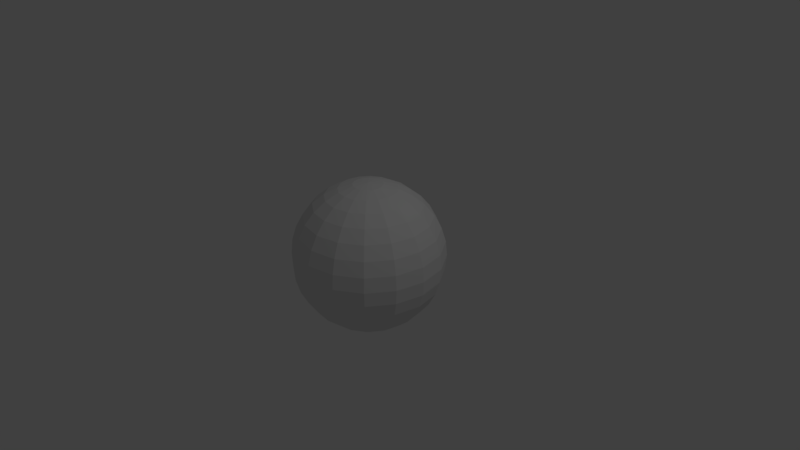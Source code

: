 # Source: sphere.blend  (saved by Blender 2.78.0; exported with 4.5.12 LTS)
import bpy
from mathutils import Matrix  # noqa: F401  (used for matrix-valued properties, if any)

bpy.ops.wm.read_factory_settings(use_empty=True)
scene = bpy.context.scene
scene.name = 'Scene'

# ---- collections
col_collection_1 = bpy.data.collections.new('Collection 1'); scene.collection.children.link(col_collection_1)

# ---- materials (node trees are filled in below, after node groups)
mat_material_001 = bpy.data.materials.new('Material.001')
mat_material_001.alpha_threshold = 0.0
mat_material_001.use_transparent_shadow = False
mat_material_001.roughness = 0.5

# ---- material node trees

# ---- world
world_world = bpy.data.worlds.new('World'); scene.world = world_world
world_world.color = (0.05088, 0.05088, 0.05088)
world_world.use_sun_shadow = False
world_world.sun_shadow_jitter_overblur = 0.0
world_world.cycles.sampling_method = 'MANUAL'

# ---- cameras
cam_camera = bpy.data.cameras.new('Camera')
cam_camera.clip_end = 100.0
cam_camera.lens = 35.0
cam_camera.sensor_width = 32.0
cam_camera.sensor_height = 18.0
cam_camera.ortho_scale = 7.314
cam_camera.dof.focus_distance = 0.0
cam_camera.dof.aperture_fstop = 128.0

# ---- lights
light_lamp = bpy.data.lights.new('Lamp', 'POINT')
light_lamp.transmission_factor = 0.0
light_lamp.cutoff_distance = 30.0
light_lamp.energy = 100.0
light_lamp.shadow_buffer_clip_start = 1.001
light_lamp.shadow_soft_size = 0.1
light_lamp.shadow_maximum_resolution = 0.006
light_lamp.use_absolute_resolution = True

# ---- meshes
me_sphere_002 = bpy.data.meshes.new('Sphere.002')
me_sphere_002.from_pydata([(0.0, 0.1951, 0.9808), (0.0, 0.3827, 0.9239), (0.0, 0.5556, 0.8315), (0.0, 0.8315, 0.5556), (0.0, 0.9239, 0.3827), (0.0, 1.0, 7.55e-08), (0.0, 0.9239, -0.3827), (0.0, 0.8315, -0.5556), (0.0, 0.5556, -0.8315), (0.0, 0.3827, -0.9239), (0.07466, 0.1802, 0.9808), (0.1464, 0.3536, 0.9239), (0.2126, 0.5133, 0.8315), (0.2706, 0.6533, 0.7071), (0.3182, 0.7682, 0.5556), (0.3536, 0.8536, 0.3827), (0.3753, 0.9061, 0.1951), (0.3827, 0.9239, 7.55e-08), (0.3753, 0.9061, -0.1951), (0.3536, 0.8536, -0.3827), (0.3182, 0.7682, -0.5556), (0.2706, 0.6533, -0.7071), (0.2126, 0.5133, -0.8315), (0.1464, 0.3536, -0.9239), (0.07466, 0.1802, -0.9808), (0.1379, 0.1379, 0.9808), (0.2706, 0.2706, 0.9239), (0.3928, 0.3928, 0.8315), (0.5, 0.5, 0.7071), (0.5879, 0.5879, 0.5556), (0.6533, 0.6533, 0.3827), (0.6935, 0.6935, 0.1951), (0.7071, 0.7071, 7.55e-08), (0.6935, 0.6935, -0.1951), (0.6533, 0.6533, -0.3827), (0.5879, 0.5879, -0.5556), (0.5, 0.5, -0.7071), (0.3928, 0.3928, -0.8315), (0.2706, 0.2706, -0.9239), (0.1379, 0.1379, -0.9808), (0.1802, 0.07466, 0.9808), (0.3536, 0.1464, 0.9239), (0.5133, 0.2126, 0.8315), (0.6533, 0.2706, 0.7071), (0.7682, 0.3182, 0.5556), (0.8536, 0.3536, 0.3827), (0.9061, 0.3753, 0.1951), (0.9239, 0.3827, 7.55e-08), (0.9061, 0.3753, -0.1951), (0.8536, 0.3536, -0.3827), (0.7682, 0.3182, -0.5556), (0.6533, 0.2706, -0.7071), (0.5133, 0.2126, -0.8315), (0.3536, 0.1464, -0.9239), (0.1802, 0.07466, -0.9808), (0.1951, -3.452e-07, 0.9808), (0.3827, -3.824e-07, 0.9239), (0.5556, -3.824e-07, 0.8315), (0.7071, -3.973e-07, 0.7071), (0.8315, -4.122e-07, 0.5556), (0.9239, -3.824e-07, 0.3827), (0.9808, -3.824e-07, 0.1951), (1.0, -4.42e-07, 7.55e-08), (0.9808, -3.824e-07, -0.1951), (0.9239, -4.42e-07, -0.3827), (0.8315, -4.122e-07, -0.5556), (0.7071, -3.973e-07, -0.7071), (0.5556, -3.824e-07, -0.8315), (0.3827, -3.973e-07, -0.9239), (0.1951, -3.452e-07, -0.9808), (0.1802, -0.07466, 0.9808), (0.3536, -0.1464, 0.9239), (0.5133, -0.2126, 0.8315), (0.6533, -0.2706, 0.7071), (0.7682, -0.3182, 0.5556), (0.8536, -0.3536, 0.3827), (0.9061, -0.3753, 0.1951), (0.9239, -0.3827, 7.55e-08), (0.9061, -0.3753, -0.1951), (0.8536, -0.3536, -0.3827), (0.7682, -0.3182, -0.5556), (0.6533, -0.2706, -0.7071), (0.5133, -0.2126, -0.8315), (0.3536, -0.1464, -0.9239), (0.1802, -0.07466, -0.9808), (0.1379, -0.138, 0.9808), (0.2706, -0.2706, 0.9239), (0.3928, -0.3928, 0.8315), (0.5, -0.5, 0.7071), (0.5879, -0.5879, 0.5556), (0.6533, -0.6533, 0.3827), (0.6935, -0.6935, 0.1951), (0.7071, -0.7071, 7.55e-08), (0.6935, -0.6935, -0.1951), (0.6533, -0.6533, -0.3827), (0.5879, -0.5879, -0.5556), (0.5, -0.5, -0.7071), (0.3928, -0.3928, -0.8315), (0.2706, -0.2706, -0.9239), (0.1379, -0.138, -0.9808), (0.07466, -0.1802, 0.9808), (0.1464, -0.3536, 0.9239), (0.2126, -0.5133, 0.8315), (0.2706, -0.6533, 0.7071), (0.3182, -0.7682, 0.5556), (0.3536, -0.8536, 0.3827), (0.3753, -0.9061, 0.1951), (0.3827, -0.9239, 7.55e-08), (0.3753, -0.9061, -0.1951), (0.3536, -0.8536, -0.3827), (0.3182, -0.7682, -0.5556), (0.2706, -0.6533, -0.7071), (0.2126, -0.5133, -0.8315), (0.1464, -0.3536, -0.9239), (0.07466, -0.1802, -0.9808), (-6.902e-08, -0.1951, 0.9808), (-1.137e-07, -0.3827, 0.9239), (-1.435e-07, -0.5556, 0.8315), (-8.392e-08, -0.7071, 0.7071), (-2.329e-07, -0.8315, 0.5556), (-2.031e-07, -0.9239, 0.3827), (-1.435e-07, -0.9808, 0.1951), (-2.329e-07, -1.0, 7.55e-08), (-1.435e-07, -0.9808, -0.1951), (-2.627e-07, -0.9239, -0.3827), (-2.329e-07, -0.8315, -0.5556), (-8.392e-08, -0.7071, -0.7071), (-1.584e-07, -0.5556, -0.8315), (-1.733e-07, -0.3827, -0.9239), (-5.412e-08, -0.1951, -0.9808), (-1.247e-07, -6.269e-07, 1.0), (-0.07466, -0.1802, 0.9808), (-0.1464, -0.3536, 0.9239), (-0.2126, -0.5133, 0.8315), (-0.2706, -0.6533, 0.7071), (-0.3182, -0.7682, 0.5556), (-0.3536, -0.8536, 0.3827), (-0.3753, -0.9061, 0.1951), (-0.3827, -0.9239, 7.55e-08), (-0.3753, -0.9061, -0.1951), (-0.3536, -0.8536, -0.3827), (-0.3182, -0.7682, -0.5556), (-0.2706, -0.6533, -0.7071), (-0.2126, -0.5133, -0.8315), (-0.1464, -0.3536, -0.9239), (-0.07466, -0.1802, -0.9808), (0.0, -3.258e-07, -1.0), (-0.1379, -0.138, 0.9808), (-0.2706, -0.2706, 0.9239), (-0.3928, -0.3928, 0.8315), (-0.5, -0.5, 0.7071), (-0.5879, -0.5879, 0.5556), (-0.6533, -0.6533, 0.3827), (-0.6935, -0.6935, 0.1951), (-0.7071, -0.7071, 7.55e-08), (-0.6935, -0.6935, -0.1951), (-0.6533, -0.6533, -0.3827), (-0.5879, -0.5879, -0.5556), (-0.5, -0.5, -0.7071), (-0.3928, -0.3928, -0.8315), (-0.2706, -0.2706, -0.9239), (-0.1379, -0.138, -0.9808), (-0.1802, -0.07466, 0.9808), (-0.3536, -0.1464, 0.9239), (-0.5133, -0.2126, 0.8315), (-0.6533, -0.2706, 0.7071), (-0.7682, -0.3182, 0.5556), (-0.8536, -0.3536, 0.3827), (-0.9061, -0.3753, 0.1951), (-0.9239, -0.3827, 7.55e-08), (-0.9061, -0.3753, -0.1951), (-0.8536, -0.3536, -0.3827), (-0.7682, -0.3182, -0.5556), (-0.6533, -0.2706, -0.7071), (-0.5133, -0.2126, -0.8315), (-0.3536, -0.1464, -0.9239), (-0.1802, -0.07466, -0.9808), (-0.1951, -2.409e-07, 0.9808), (-0.3827, -1.738e-07, 0.9239), (-0.5556, -6.951e-08, 0.8315), (-0.7071, -8.441e-08, 0.7071), (-0.8315, 9.441e-08, 0.5556), (-0.9239, 3.48e-08, 0.3827), (-0.9808, -5.461e-08, 0.1951), (-1.0, 6.46e-08, 7.55e-08), (-0.9808, -5.461e-08, -0.1951), (-0.9239, 6.46e-08, -0.3827), (-0.8315, 9.441e-08, -0.5556), (-0.7071, -8.441e-08, -0.7071), (-0.5556, -6.951e-08, -0.8315), (-0.3827, -9.931e-08, -0.9239), (-0.1951, -2.632e-07, -0.9808), (-0.1802, 0.07466, 0.9808), (-0.3536, 0.1464, 0.9239), (-0.5133, 0.2126, 0.8315), (-0.6533, 0.2706, 0.7071), (-0.7682, 0.3182, 0.5556), (-0.8536, 0.3536, 0.3827), (-0.9061, 0.3753, 0.1951), (-0.9239, 0.3827, 7.55e-08), (-0.9061, 0.3753, -0.1951), (-0.8536, 0.3536, -0.3827), (-0.7682, 0.3182, -0.5556), (-0.6533, 0.2706, -0.7071), (-0.5133, 0.2126, -0.8315), (-0.3536, 0.1464, -0.9239), (-0.1802, 0.07466, -0.9808), (-0.1379, 0.1379, 0.9808), (-0.2706, 0.2706, 0.9239), (-0.3928, 0.3928, 0.8315), (-0.5, 0.5, 0.7071), (-0.5879, 0.5879, 0.5556), (-0.6533, 0.6533, 0.3827), (-0.6935, 0.6935, 0.1951), (-0.7071, 0.7071, 7.55e-08), (-0.6935, 0.6935, -0.1951), (-0.6533, 0.6533, -0.3827), (-0.5879, 0.5879, -0.5556), (-0.5, 0.5, -0.7071), (-0.3928, 0.3928, -0.8315), (-0.2706, 0.2706, -0.9239), (-0.1379, 0.1379, -0.9808), (-0.07466, 0.1802, 0.9808), (-0.1464, 0.3536, 0.9239), (-0.2126, 0.5133, 0.8315), (-0.2706, 0.6533, 0.7071), (-0.3182, 0.7682, 0.5556), (-0.3536, 0.8536, 0.3827), (-0.3753, 0.9061, 0.1951), (-0.3827, 0.9239, 7.55e-08), (-0.3753, 0.9061, -0.1951), (-0.3536, 0.8536, -0.3827), (-0.3182, 0.7682, -0.5556), (-0.2706, 0.6533, -0.7071), (-0.2126, 0.5133, -0.8315), (-0.1464, 0.3536, -0.9239), (-0.07466, 0.1802, -0.9808), (3.184e-07, 0.7071, 0.7071), (3.929e-07, 0.9808, 0.1951), (3.929e-07, 0.9808, -0.1951), (3.184e-07, 0.7071, -0.7071), (9.489e-08, 0.1951, -0.9808)], [], [(7, 6, 19, 20), (237, 2, 12, 13), (240, 7, 20, 21), (3, 237, 13, 14), (8, 240, 21, 22), (4, 3, 14, 15), (9, 8, 22, 23), (238, 4, 15, 16), (241, 9, 23, 24), (5, 238, 16, 17), (0, 130, 10), (146, 241, 24), (239, 5, 17, 18), (1, 0, 10, 11), (6, 239, 18, 19), (2, 1, 11, 12), (19, 18, 33, 34), (12, 11, 26, 27), (20, 19, 34, 35), (13, 12, 27, 28), (21, 20, 35, 36), (14, 13, 28, 29), (22, 21, 36, 37), (15, 14, 29, 30), (23, 22, 37, 38), (16, 15, 30, 31), (24, 23, 38, 39), (17, 16, 31, 32), (10, 130, 25), (146, 24, 39), (18, 17, 32, 33), (11, 10, 25, 26), (38, 37, 52, 53), (31, 30, 45, 46), (39, 38, 53, 54), (32, 31, 46, 47), (25, 130, 40), (146, 39, 54), (33, 32, 47, 48), (26, 25, 40, 41), (34, 33, 48, 49), (27, 26, 41, 42), (35, 34, 49, 50), (28, 27, 42, 43), (36, 35, 50, 51), (29, 28, 43, 44), (37, 36, 51, 52), (30, 29, 44, 45), (42, 41, 56, 57), (50, 49, 64, 65), (43, 42, 57, 58), (51, 50, 65, 66), (44, 43, 58, 59), (52, 51, 66, 67), (45, 44, 59, 60), (53, 52, 67, 68), (46, 45, 60, 61), (54, 53, 68, 69), (47, 46, 61, 62), (40, 130, 55), (146, 54, 69), (48, 47, 62, 63), (41, 40, 55, 56), (49, 48, 63, 64), (61, 60, 75, 76), (69, 68, 83, 84), (62, 61, 76, 77), (55, 130, 70), (146, 69, 84), (63, 62, 77, 78), (56, 55, 70, 71), (64, 63, 78, 79), (57, 56, 71, 72), (65, 64, 79, 80), (58, 57, 72, 73), (66, 65, 80, 81), (59, 58, 73, 74), (67, 66, 81, 82), (60, 59, 74, 75), (68, 67, 82, 83), (80, 79, 94, 95), (73, 72, 87, 88), (81, 80, 95, 96), (74, 73, 88, 89), (82, 81, 96, 97), (75, 74, 89, 90), (83, 82, 97, 98), (76, 75, 90, 91), (84, 83, 98, 99), (77, 76, 91, 92), (70, 130, 85), (146, 84, 99), (78, 77, 92, 93), (71, 70, 85, 86), (79, 78, 93, 94), (72, 71, 86, 87), (99, 98, 113, 114), (92, 91, 106, 107), (85, 130, 100), (146, 99, 114), (93, 92, 107, 108), (86, 85, 100, 101), (94, 93, 108, 109), (87, 86, 101, 102), (95, 94, 109, 110), (88, 87, 102, 103), (96, 95, 110, 111), (89, 88, 103, 104), (97, 96, 111, 112), (90, 89, 104, 105), (98, 97, 112, 113), (91, 90, 105, 106), (111, 110, 125, 126), (104, 103, 118, 119), (112, 111, 126, 127), (105, 104, 119, 120), (113, 112, 127, 128), (106, 105, 120, 121), (114, 113, 128, 129), (107, 106, 121, 122), (100, 130, 115), (146, 114, 129), (108, 107, 122, 123), (101, 100, 115, 116), (109, 108, 123, 124), (102, 101, 116, 117), (110, 109, 124, 125), (103, 102, 117, 118), (115, 130, 131), (146, 129, 145), (123, 122, 138, 139), (116, 115, 131, 132), (124, 123, 139, 140), (117, 116, 132, 133), (125, 124, 140, 141), (118, 117, 133, 134), (126, 125, 141, 142), (119, 118, 134, 135), (127, 126, 142, 143), (120, 119, 135, 136), (128, 127, 143, 144), (121, 120, 136, 137), (129, 128, 144, 145), (122, 121, 137, 138), (135, 134, 150, 151), (143, 142, 158, 159), (136, 135, 151, 152), (144, 143, 159, 160), (137, 136, 152, 153), (145, 144, 160, 161), (138, 137, 153, 154), (131, 130, 147), (146, 145, 161), (139, 138, 154, 155), (132, 131, 147, 148), (140, 139, 155, 156), (133, 132, 148, 149), (141, 140, 156, 157), (134, 133, 149, 150), (142, 141, 157, 158), (155, 154, 169, 170), (148, 147, 162, 163), (156, 155, 170, 171), (149, 148, 163, 164), (157, 156, 171, 172), (150, 149, 164, 165), (158, 157, 172, 173), (151, 150, 165, 166), (159, 158, 173, 174), (152, 151, 166, 167), (160, 159, 174, 175), (153, 152, 167, 168), (161, 160, 175, 176), (154, 153, 168, 169), (147, 130, 162), (146, 161, 176), (174, 173, 188, 189), (167, 166, 181, 182), (175, 174, 189, 190), (168, 167, 182, 183), (176, 175, 190, 191), (169, 168, 183, 184), (162, 130, 177), (146, 176, 191), (170, 169, 184, 185), (163, 162, 177, 178), (171, 170, 185, 186), (164, 163, 178, 179), (172, 171, 186, 187), (165, 164, 179, 180), (173, 172, 187, 188), (166, 165, 180, 181), (178, 177, 192, 193), (186, 185, 200, 201), (179, 178, 193, 194), (187, 186, 201, 202), (180, 179, 194, 195), (188, 187, 202, 203), (181, 180, 195, 196), (189, 188, 203, 204), (182, 181, 196, 197), (190, 189, 204, 205), (183, 182, 197, 198), (191, 190, 205, 206), (184, 183, 198, 199), (177, 130, 192), (146, 191, 206), (185, 184, 199, 200), (197, 196, 211, 212), (205, 204, 219, 220), (198, 197, 212, 213), (206, 205, 220, 221), (199, 198, 213, 214), (192, 130, 207), (146, 206, 221), (200, 199, 214, 215), (193, 192, 207, 208), (201, 200, 215, 216), (194, 193, 208, 209), (202, 201, 216, 217), (195, 194, 209, 210), (203, 202, 217, 218), (196, 195, 210, 211), (204, 203, 218, 219), (216, 215, 230, 231), (209, 208, 223, 224), (217, 216, 231, 232), (210, 209, 224, 225), (218, 217, 232, 233), (211, 210, 225, 226), (219, 218, 233, 234), (212, 211, 226, 227), (220, 219, 234, 235), (213, 212, 227, 228), (221, 220, 235, 236), (214, 213, 228, 229), (207, 130, 222), (146, 221, 236), (215, 214, 229, 230), (208, 207, 222, 223), (235, 234, 8, 9), (228, 227, 4, 238), (236, 235, 9, 241), (229, 228, 238, 5), (222, 130, 0), (146, 236, 241), (230, 229, 5, 239), (223, 222, 0, 1), (231, 230, 239, 6), (224, 223, 1, 2), (232, 231, 6, 7), (225, 224, 2, 237), (233, 232, 7, 240), (226, 225, 237, 3), (234, 233, 240, 8), (227, 226, 3, 4)])
_uv = me_sphere_002.uv_layers.new(name='UVMap')
_uv.uv.foreach_set('vector', [0.7585, 0.8289, 0.8078, 0.8736, 0.6311, 0.9159, 0.6512, 0.8549, 0.1307, 0.6922, 0.1435, 0.6338, 0.1813, 0.6429, 0.1845, 0.7051, 0.7293, 0.7762, 0.7585, 0.8289, 0.6512, 0.8549, 0.6599, 0.793, 0.1142, 0.7494, 0.1307, 0.6922, 0.1845, 0.7051, 0.1888, 0.7673, 0.71, 0.72, 0.7293, 0.7762, 0.6599, 0.793, 0.665, 0.7309, 0.09064, 0.8041, 0.1142, 0.7494, 0.1888, 0.7673, 0.1956, 0.8293, 0.6957, 0.6621, 0.71, 0.72, 0.665, 0.7309, 0.6686, 0.6687, 0.05285, 0.8535, 0.09064, 0.8041, 0.1956, 0.8293, 0.2091, 0.8908, 0.6841, 0.6033, 0.6957, 0.6621, 0.6686, 0.6687, 0.6714, 0.6064, 0.9872, 0.8901, 1.053, 0.8535, 1.209, 0.8908, 1.253, 0.9499, 0.1642, 0.5154, 0.1739, 0.4559, 0.1762, 0.5183, 0.6739, 0.5441, 0.6841, 0.6033, 0.6714, 0.6064, 0.8908, 0.8987, 0.9872, 0.8901, 1.253, 0.9499, 0.5303, 0.97, 0.1543, 0.5747, 0.1642, 0.5154, 0.1762, 0.5183, 0.1786, 0.5806, 0.8078, 0.8736, 0.8908, 0.8987, 0.5303, 0.97, 0.6311, 0.9159, 0.1435, 0.6338, 0.1543, 0.5747, 0.1786, 0.5806, 0.1813, 0.6429, 0.6311, 0.9159, 0.5303, 0.97, 0.4497, 0.852, 0.5141, 0.8355, 0.1813, 0.6429, 0.1786, 0.5806, 0.2021, 0.5676, 0.2175, 0.6228, 0.6512, 0.8549, 0.6311, 0.9159, 0.5141, 0.8355, 0.5629, 0.8014, 0.1845, 0.7051, 0.1813, 0.6429, 0.2175, 0.6228, 0.2351, 0.6769, 0.6599, 0.793, 0.6512, 0.8549, 0.5629, 0.8014, 0.5976, 0.7571, 0.1888, 0.7673, 0.1845, 0.7051, 0.2351, 0.6769, 0.2569, 0.7287, 0.665, 0.7309, 0.6599, 0.793, 0.5976, 0.7571, 0.6229, 0.7072, 0.1956, 0.8293, 0.1888, 0.7673, 0.2569, 0.7287, 0.2856, 0.7767, 0.6686, 0.6687, 0.665, 0.7309, 0.6229, 0.7072, 0.6426, 0.6542, 0.2091, 0.8908, 0.1956, 0.8293, 0.2856, 0.7767, 0.3256, 0.8175, 0.6714, 0.6064, 0.6686, 0.6687, 0.6426, 0.6542, 0.6591, 0.5996, 0.2535, 0.9499, 0.2091, 0.8908, 0.3256, 0.8175, 0.3815, 0.8451, 0.1762, 0.5183, 0.1739, 0.4559, 0.1879, 0.5118, 0.6739, 0.5441, 0.6714, 0.6064, 0.6591, 0.5996, 0.5303, 0.97, 0.2535, 0.9499, 0.3815, 0.8451, 0.4497, 0.852, 0.1786, 0.5806, 0.1762, 0.5183, 0.1879, 0.5118, 0.2021, 0.5676, 0.6426, 0.6542, 0.6229, 0.7072, 0.5945, 0.657, 0.6232, 0.6222, 0.3256, 0.8175, 0.2856, 0.7767, 0.3311, 0.683, 0.3663, 0.7074, 0.6591, 0.5996, 0.6426, 0.6542, 0.6232, 0.6222, 0.6494, 0.5842, 0.3815, 0.8451, 0.3256, 0.8175, 0.3663, 0.7074, 0.4051, 0.7234, 0.1879, 0.5118, 0.1739, 0.4559, 0.1975, 0.497, 0.6739, 0.5441, 0.6591, 0.5996, 0.6494, 0.5842, 0.4497, 0.852, 0.3815, 0.8451, 0.4051, 0.7234, 0.4462, 0.7295, 0.2021, 0.5676, 0.1879, 0.5118, 0.1975, 0.497, 0.2211, 0.5382, 0.5141, 0.8355, 0.4497, 0.852, 0.4462, 0.7295, 0.4875, 0.725, 0.2175, 0.6228, 0.2021, 0.5676, 0.2211, 0.5382, 0.2454, 0.5785, 0.5629, 0.8014, 0.5141, 0.8355, 0.4875, 0.725, 0.5267, 0.7103, 0.2351, 0.6769, 0.2175, 0.6228, 0.2454, 0.5785, 0.2713, 0.6169, 0.5976, 0.7571, 0.5629, 0.8014, 0.5267, 0.7103, 0.5625, 0.687, 0.2569, 0.7287, 0.2351, 0.6769, 0.2713, 0.6169, 0.2996, 0.6522, 0.6229, 0.7072, 0.5976, 0.7571, 0.5625, 0.687, 0.5945, 0.657, 0.2856, 0.7767, 0.2569, 0.7287, 0.2996, 0.6522, 0.3311, 0.683, 0.2454, 0.5785, 0.2211, 0.5382, 0.2331, 0.4971, 0.2625, 0.5182, 0.5267, 0.7103, 0.4875, 0.725, 0.4826, 0.6099, 0.5158, 0.6083, 0.2713, 0.6169, 0.2454, 0.5785, 0.2625, 0.5182, 0.2922, 0.5386, 0.5625, 0.687, 0.5267, 0.7103, 0.5158, 0.6083, 0.5487, 0.6024, 0.2996, 0.6522, 0.2713, 0.6169, 0.2922, 0.5386, 0.3223, 0.5577, 0.5945, 0.657, 0.5625, 0.687, 0.5487, 0.6024, 0.581, 0.5925, 0.3311, 0.683, 0.2996, 0.6522, 0.3223, 0.5577, 0.353, 0.5748, 0.6232, 0.6222, 0.5945, 0.657, 0.581, 0.5925, 0.6127, 0.5791, 0.3663, 0.7074, 0.3311, 0.683, 0.353, 0.5748, 0.3845, 0.5891, 0.6494, 0.5842, 0.6232, 0.6222, 0.6127, 0.5791, 0.6436, 0.5627, 0.4051, 0.7234, 0.3663, 0.7074, 0.3845, 0.5891, 0.4167, 0.6001, 0.1975, 0.497, 0.1739, 0.4559, 0.2036, 0.4761, 0.6739, 0.5441, 0.6494, 0.5842, 0.6436, 0.5627, 0.4462, 0.7295, 0.4051, 0.7234, 0.4167, 0.6001, 0.4495, 0.6071, 0.2211, 0.5382, 0.1975, 0.497, 0.2036, 0.4761, 0.2331, 0.4971, 0.4875, 0.725, 0.4462, 0.7295, 0.4495, 0.6071, 0.4826, 0.6099, 0.3845, 0.5891, 0.353, 0.5748, 0.3632, 0.4612, 0.3944, 0.4681, 0.6436, 0.5627, 0.6127, 0.5791, 0.6112, 0.5316, 0.6425, 0.5386, 0.4167, 0.6001, 0.3845, 0.5891, 0.3944, 0.4681, 0.4255, 0.4763, 0.2036, 0.4761, 0.1739, 0.4559, 0.2054, 0.4521, 0.6739, 0.5441, 0.6436, 0.5627, 0.6425, 0.5386, 0.4495, 0.6071, 0.4167, 0.6001, 0.4255, 0.4763, 0.4565, 0.4853, 0.2331, 0.4971, 0.2036, 0.4761, 0.2054, 0.4521, 0.237, 0.4501, 0.4826, 0.6099, 0.4495, 0.6071, 0.4565, 0.4853, 0.4874, 0.4949, 0.2625, 0.5182, 0.2331, 0.4971, 0.237, 0.4501, 0.2687, 0.4501, 0.5158, 0.6083, 0.4826, 0.6099, 0.4874, 0.4949, 0.5183, 0.5047, 0.2922, 0.5386, 0.2625, 0.5182, 0.2687, 0.4501, 0.3003, 0.452, 0.5487, 0.6024, 0.5158, 0.6083, 0.5183, 0.5047, 0.5492, 0.5143, 0.3223, 0.5577, 0.2922, 0.5386, 0.3003, 0.452, 0.3318, 0.4557, 0.581, 0.5925, 0.5487, 0.6024, 0.5492, 0.5143, 0.5801, 0.5234, 0.353, 0.5748, 0.3223, 0.5577, 0.3318, 0.4557, 0.3632, 0.4612, 0.6127, 0.5791, 0.581, 0.5925, 0.5801, 0.5234, 0.6112, 0.5316, 0.5183, 0.5047, 0.4874, 0.4949, 0.5014, 0.3828, 0.5324, 0.4048, 0.3003, 0.452, 0.2687, 0.4501, 0.2632, 0.3818, 0.2958, 0.3643, 0.5492, 0.5143, 0.5183, 0.5047, 0.5324, 0.4048, 0.562, 0.4299, 0.3318, 0.4557, 0.3003, 0.452, 0.2958, 0.3643, 0.3297, 0.3521, 0.5801, 0.5234, 0.5492, 0.5143, 0.562, 0.4299, 0.5905, 0.4574, 0.3632, 0.4612, 0.3318, 0.4557, 0.3297, 0.3521, 0.3647, 0.3459, 0.6112, 0.5316, 0.5801, 0.5234, 0.5905, 0.4574, 0.6184, 0.4862, 0.3944, 0.4681, 0.3632, 0.4612, 0.3647, 0.3459, 0.4, 0.346, 0.6425, 0.5386, 0.6112, 0.5316, 0.6184, 0.4862, 0.646, 0.5153, 0.4255, 0.4763, 0.3944, 0.4681, 0.4, 0.346, 0.435, 0.3526, 0.2054, 0.4521, 0.1739, 0.4559, 0.2025, 0.4286, 0.6739, 0.5441, 0.6425, 0.5386, 0.646, 0.5153, 0.4565, 0.4853, 0.4255, 0.4763, 0.435, 0.3526, 0.4689, 0.3651, 0.237, 0.4501, 0.2054, 0.4521, 0.2025, 0.4286, 0.2321, 0.4035, 0.4874, 0.4949, 0.4565, 0.4853, 0.4689, 0.3651, 0.5014, 0.3828, 0.2687, 0.4501, 0.237, 0.4501, 0.2321, 0.4035, 0.2632, 0.3818, 0.646, 0.5153, 0.6184, 0.4862, 0.6332, 0.4489, 0.6536, 0.4964, 0.435, 0.3526, 0.4, 0.346, 0.4015, 0.2235, 0.4492, 0.2296, 0.2025, 0.4286, 0.1739, 0.4559, 0.195, 0.409, 0.6739, 0.5441, 0.646, 0.5153, 0.6536, 0.4964, 0.4689, 0.3651, 0.435, 0.3526, 0.4492, 0.2296, 0.4929, 0.2489, 0.2321, 0.4035, 0.2025, 0.4286, 0.195, 0.409, 0.2181, 0.3638, 0.5014, 0.3828, 0.4689, 0.3651, 0.4929, 0.2489, 0.5303, 0.2785, 0.2632, 0.3818, 0.2321, 0.4035, 0.2181, 0.3638, 0.2442, 0.3214, 0.5324, 0.4048, 0.5014, 0.3828, 0.5303, 0.2785, 0.5617, 0.3155, 0.2958, 0.3643, 0.2632, 0.3818, 0.2442, 0.3214, 0.2749, 0.2836, 0.562, 0.4299, 0.5324, 0.4048, 0.5617, 0.3155, 0.5884, 0.3573, 0.3297, 0.3521, 0.2958, 0.3643, 0.2749, 0.2836, 0.3113, 0.2527, 0.5905, 0.4574, 0.562, 0.4299, 0.5884, 0.3573, 0.6118, 0.4022, 0.3647, 0.3459, 0.3297, 0.3521, 0.3113, 0.2527, 0.3541, 0.2317, 0.6184, 0.4862, 0.5905, 0.4574, 0.6118, 0.4022, 0.6332, 0.4489, 0.4, 0.346, 0.3647, 0.3459, 0.3541, 0.2317, 0.4015, 0.2235, 0.5884, 0.3573, 0.5617, 0.3155, 0.6142, 0.2506, 0.6307, 0.3078, 0.3113, 0.2527, 0.2749, 0.2836, 0.2293, 0.2238, 0.2585, 0.1711, 0.6118, 0.4022, 0.5884, 0.3573, 0.6307, 0.3078, 0.6435, 0.3662, 0.3541, 0.2317, 0.3113, 0.2527, 0.2585, 0.1711, 0.3078, 0.1264, 0.6332, 0.4489, 0.6118, 0.4022, 0.6435, 0.3662, 0.6543, 0.4253, 0.4015, 0.2235, 0.3541, 0.2317, 0.3078, 0.1264, 0.3908, 0.1013, 0.6536, 0.4964, 0.6332, 0.4489, 0.6543, 0.4253, 0.6642, 0.4846, 0.4492, 0.2296, 0.4015, 0.2235, 0.3908, 0.1013, 0.4872, 0.1099, 0.195, 0.409, 0.1739, 0.4559, 0.1841, 0.3967, 0.6739, 0.5441, 0.6536, 0.4964, 0.6642, 0.4846, 0.4929, 0.2489, 0.4492, 0.2296, 0.4872, 0.1099, 0.5529, 0.1465, 0.2181, 0.3638, 0.195, 0.409, 0.1841, 0.3967, 0.1957, 0.3379, 0.5303, 0.2785, 0.4929, 0.2489, 0.5529, 0.1465, 0.5906, 0.1959, 0.2442, 0.3214, 0.2181, 0.3638, 0.1957, 0.3379, 0.21, 0.28, 0.5617, 0.3155, 0.5303, 0.2785, 0.5906, 0.1959, 0.6142, 0.2506, 0.2749, 0.2836, 0.2442, 0.3214, 0.21, 0.28, 0.2293, 0.2238, 0.1841, 0.3967, 0.1739, 0.4559, 0.1714, 0.3936, 0.6739, 0.5441, 0.6642, 0.4846, 0.6762, 0.4817, 0.5529, 0.1465, 0.4872, 0.1099, 0.7535, 0.05012, 0.7091, 0.1092, 0.1957, 0.3379, 0.1841, 0.3967, 0.1714, 0.3936, 0.1686, 0.3313, 0.5906, 0.1959, 0.5529, 0.1465, 0.7091, 0.1092, 0.6956, 0.1707, 0.21, 0.28, 0.1957, 0.3379, 0.1686, 0.3313, 0.165, 0.2691, 0.6142, 0.2506, 0.5906, 0.1959, 0.6956, 0.1707, 0.6888, 0.2327, 0.2293, 0.2238, 0.21, 0.28, 0.165, 0.2691, 0.1599, 0.207, 0.6307, 0.3078, 0.6142, 0.2506, 0.6888, 0.2327, 0.6845, 0.2949, 0.2585, 0.1711, 0.2293, 0.2238, 0.1599, 0.207, 0.1512, 0.1451, 0.6435, 0.3662, 0.6307, 0.3078, 0.6845, 0.2949, 0.6813, 0.3571, 0.3078, 0.1264, 0.2585, 0.1711, 0.1512, 0.1451, 0.1311, 0.08415, 0.6543, 0.4253, 0.6435, 0.3662, 0.6813, 0.3571, 0.6786, 0.4194, 0.3908, 0.1013, 0.3078, 0.1264, 0.1311, 0.08415, 0.03032, 0.02995, 0.6642, 0.4846, 0.6543, 0.4253, 0.6786, 0.4194, 0.6762, 0.4817, 0.4872, 0.1099, 0.3908, 0.1013, 1.03, 0.02995, 0.7535, 0.05012, 0.1512, 0.1451, 0.1599, 0.207, 0.09756, 0.2429, 0.06293, 0.1986, 0.6813, 0.3571, 0.6845, 0.2949, 0.7351, 0.3231, 0.7175, 0.3772, 0.1311, 0.08415, 0.1512, 0.1451, 0.06293, 0.1986, 0.0141, 0.1645, 0.6786, 0.4194, 0.6813, 0.3571, 0.7175, 0.3772, 0.7021, 0.4324, 1.03, 0.02995, 1.131, 0.08415, 1.014, 0.1645, 0.9497, 0.148, 0.6762, 0.4817, 0.6786, 0.4194, 0.7021, 0.4324, 0.6879, 0.4882, 0.7535, 0.05012, 1.03, 0.02995, 0.9497, 0.148, 0.8815, 0.1549, 0.1714, 0.3936, 0.1739, 0.4559, 0.1591, 0.4004, 0.6739, 0.5441, 0.6762, 0.4817, 0.6879, 0.4882, 0.7091, 0.1092, 0.7535, 0.05012, 0.8815, 0.1549, 0.8256, 0.1825, 0.1686, 0.3313, 0.1714, 0.3936, 0.1591, 0.4004, 0.1426, 0.3458, 0.6956, 0.1707, 0.7091, 0.1092, 0.8256, 0.1825, 0.7856, 0.2233, 0.165, 0.2691, 0.1686, 0.3313, 0.1426, 0.3458, 0.1229, 0.2928, 0.6888, 0.2327, 0.6956, 0.1707, 0.7856, 0.2233, 0.7569, 0.2713, 0.1599, 0.207, 0.165, 0.2691, 0.1229, 0.2928, 0.09756, 0.2429, 0.6845, 0.2949, 0.6888, 0.2327, 0.7569, 0.2713, 0.7351, 0.3231, 0.8256, 0.1825, 0.8815, 0.1549, 0.9051, 0.2766, 0.8663, 0.2926, 0.1426, 0.3458, 0.1591, 0.4004, 0.1494, 0.4158, 0.1232, 0.3778, 0.7856, 0.2233, 0.8256, 0.1825, 0.8663, 0.2926, 0.8311, 0.317, 0.1229, 0.2928, 0.1426, 0.3458, 0.1232, 0.3778, 0.09452, 0.343, 0.7569, 0.2713, 0.7856, 0.2233, 0.8311, 0.317, 0.7996, 0.3478, 0.09756, 0.2429, 0.1229, 0.2928, 0.09452, 0.343, 0.0625, 0.313, 0.7351, 0.3231, 0.7569, 0.2713, 0.7996, 0.3478, 0.7713, 0.3831, 0.06293, 0.1986, 0.09756, 0.2429, 0.0625, 0.313, 0.02672, 0.2897, 0.7175, 0.3772, 0.7351, 0.3231, 0.7713, 0.3831, 0.7454, 0.4215, 1.014, 0.1645, 1.063, 0.1986, 1.027, 0.2897, 0.9875, 0.275, 0.7021, 0.4324, 0.7175, 0.3772, 0.7454, 0.4215, 0.7211, 0.4618, 0.9497, 0.148, 1.014, 0.1645, 0.9875, 0.275, 0.9462, 0.2705, 0.6879, 0.4882, 0.7021, 0.4324, 0.7211, 0.4618, 0.6975, 0.503, 0.8815, 0.1549, 0.9497, 0.148, 0.9462, 0.2705, 0.9051, 0.2766, 0.1591, 0.4004, 0.1739, 0.4559, 0.1494, 0.4158, 0.6739, 0.5441, 0.6879, 0.4882, 0.6975, 0.503, 0.7454, 0.4215, 0.7713, 0.3831, 0.7922, 0.4614, 0.7625, 0.4818, 0.9875, 0.275, 1.027, 0.2897, 1.016, 0.3917, 0.9826, 0.3901, 0.7211, 0.4618, 0.7454, 0.4215, 0.7625, 0.4818, 0.7331, 0.5029, 0.9462, 0.2705, 0.9875, 0.275, 0.9826, 0.3901, 0.9495, 0.3929, 0.6975, 0.503, 0.7211, 0.4618, 0.7331, 0.5029, 0.7036, 0.5239, 0.9051, 0.2766, 0.9462, 0.2705, 0.9495, 0.3929, 0.9167, 0.3999, 0.1494, 0.4158, 0.1739, 0.4559, 0.1436, 0.4373, 0.6739, 0.5441, 0.6975, 0.503, 0.7036, 0.5239, 0.8663, 0.2926, 0.9051, 0.2766, 0.9167, 0.3999, 0.8845, 0.4109, 0.1232, 0.3778, 0.1494, 0.4158, 0.1436, 0.4373, 0.1127, 0.4209, 0.8311, 0.317, 0.8663, 0.2926, 0.8845, 0.4109, 0.853, 0.4252, 0.09452, 0.343, 0.1232, 0.3778, 0.1127, 0.4209, 0.08103, 0.4075, 0.7996, 0.3478, 0.8311, 0.317, 0.853, 0.4252, 0.8223, 0.4423, 0.0625, 0.313, 0.09452, 0.343, 0.08103, 0.4075, 0.04866, 0.3976, 0.7713, 0.3831, 0.7996, 0.3478, 0.8223, 0.4423, 0.7922, 0.4614, 0.02672, 0.2897, 0.0625, 0.313, 0.04866, 0.3976, 0.01576, 0.3917, 0.1127, 0.4209, 0.1436, 0.4373, 0.1425, 0.4614, 0.1112, 0.4684, 0.853, 0.4252, 0.8845, 0.4109, 0.8944, 0.5319, 0.8632, 0.5388, 0.08103, 0.4075, 0.1127, 0.4209, 0.1112, 0.4684, 0.08015, 0.4766, 0.8223, 0.4423, 0.853, 0.4252, 0.8632, 0.5388, 0.8318, 0.5443, 0.04866, 0.3976, 0.08103, 0.4075, 0.08015, 0.4766, 0.04917, 0.4857, 0.7922, 0.4614, 0.8223, 0.4423, 0.8318, 0.5443, 0.8003, 0.548, 0.01576, 0.3917, 0.04866, 0.3976, 0.04917, 0.4857, 0.01828, 0.4953, 0.7625, 0.4818, 0.7922, 0.4614, 0.8003, 0.548, 0.7687, 0.5499, 0.9826, 0.3901, 1.016, 0.3917, 1.018, 0.4953, 0.9874, 0.5051, 0.7331, 0.5029, 0.7625, 0.4818, 0.7687, 0.5499, 0.737, 0.5499, 0.9495, 0.3929, 0.9826, 0.3901, 0.9874, 0.5051, 0.9565, 0.5147, 0.7036, 0.5239, 0.7331, 0.5029, 0.737, 0.5499, 0.7054, 0.5479, 0.9167, 0.3999, 0.9495, 0.3929, 0.9565, 0.5147, 0.9255, 0.5237, 0.1436, 0.4373, 0.1739, 0.4559, 0.1425, 0.4614, 0.6739, 0.5441, 0.7036, 0.5239, 0.7054, 0.5479, 0.8845, 0.4109, 0.9167, 0.3999, 0.9255, 0.5237, 0.8944, 0.5319, 0.9874, 0.5051, 1.018, 0.4953, 1.032, 0.5952, 1.001, 0.6172, 0.737, 0.5499, 0.7687, 0.5499, 0.7632, 0.6182, 0.7321, 0.5965, 0.9565, 0.5147, 0.9874, 0.5051, 1.001, 0.6172, 0.9689, 0.6349, 0.7054, 0.5479, 0.737, 0.5499, 0.7321, 0.5965, 0.7025, 0.5714, 0.9255, 0.5237, 0.9565, 0.5147, 0.9689, 0.6349, 0.935, 0.6474, 0.1425, 0.4614, 0.1739, 0.4559, 0.146, 0.4847, 0.6739, 0.5441, 0.7054, 0.5479, 0.7025, 0.5714, 0.8944, 0.5319, 0.9255, 0.5237, 0.935, 0.6474, 0.9, 0.654, 0.1112, 0.4684, 0.1425, 0.4614, 0.146, 0.4847, 0.1184, 0.5138, 0.8632, 0.5388, 0.8944, 0.5319, 0.9, 0.654, 0.8647, 0.6541, 0.08015, 0.4766, 0.1112, 0.4684, 0.1184, 0.5138, 0.09049, 0.5426, 0.8318, 0.5443, 0.8632, 0.5388, 0.8647, 0.6541, 0.8297, 0.6479, 0.04917, 0.4857, 0.08015, 0.4766, 0.09049, 0.5426, 0.06196, 0.5701, 0.8003, 0.548, 0.8318, 0.5443, 0.8297, 0.6479, 0.7958, 0.6357, 0.01828, 0.4953, 0.04917, 0.4857, 0.06196, 0.5701, 0.03236, 0.5952, 0.7687, 0.5499, 0.8003, 0.548, 0.7958, 0.6357, 0.7632, 0.6182, 0.8647, 0.6541, 0.9, 0.654, 0.9015, 0.7765, 0.8541, 0.7683, 0.09049, 0.5426, 0.1184, 0.5138, 0.1332, 0.5511, 0.1118, 0.5978, 0.8297, 0.6479, 0.8647, 0.6541, 0.8541, 0.7683, 0.8113, 0.7473, 0.06196, 0.5701, 0.09049, 0.5426, 0.1118, 0.5978, 0.08842, 0.6427, 0.7958, 0.6357, 0.8297, 0.6479, 0.8113, 0.7473, 0.7749, 0.7164, 0.03236, 0.5952, 0.06196, 0.5701, 0.08842, 0.6427, 0.0617, 0.6845, 0.7632, 0.6182, 0.7958, 0.6357, 0.7749, 0.7164, 0.7442, 0.6786, 0.001377, 0.6172, 0.03236, 0.5952, 0.0617, 0.6845, 0.03028, 0.7215, 0.7321, 0.5965, 0.7632, 0.6182, 0.7442, 0.6786, 0.7181, 0.6362, 0.9689, 0.6349, 1.001, 0.6172, 1.03, 0.7215, 0.9929, 0.7511, 0.7025, 0.5714, 0.7321, 0.5965, 0.7181, 0.6362, 0.695, 0.591, 0.935, 0.6474, 0.9689, 0.6349, 0.9929, 0.7511, 0.9492, 0.7704, 0.146, 0.4847, 0.1739, 0.4559, 0.1536, 0.5036, 0.6739, 0.5441, 0.7025, 0.5714, 0.695, 0.591, 0.9, 0.654, 0.935, 0.6474, 0.9492, 0.7704, 0.9015, 0.7765, 0.1184, 0.5138, 0.146, 0.4847, 0.1536, 0.5036, 0.1332, 0.5511, 0.7181, 0.6362, 0.7442, 0.6786, 0.71, 0.72, 0.6957, 0.6621, 0.9929, 0.7511, 1.03, 0.7215, 1.091, 0.8041, 1.053, 0.8535, 0.695, 0.591, 0.7181, 0.6362, 0.6957, 0.6621, 0.6841, 0.6033, 0.9492, 0.7704, 0.9929, 0.7511, 1.053, 0.8535, 0.9872, 0.8901, 0.1536, 0.5036, 0.1739, 0.4559, 0.1642, 0.5154, 0.6739, 0.5441, 0.695, 0.591, 0.6841, 0.6033, 0.9015, 0.7765, 0.9492, 0.7704, 0.9872, 0.8901, 0.8908, 0.8987, 0.1332, 0.5511, 0.1536, 0.5036, 0.1642, 0.5154, 0.1543, 0.5747, 0.8541, 0.7683, 0.9015, 0.7765, 0.8908, 0.8987, 0.8078, 0.8736, 0.1118, 0.5978, 0.1332, 0.5511, 0.1543, 0.5747, 0.1435, 0.6338, 0.8113, 0.7473, 0.8541, 0.7683, 0.8078, 0.8736, 0.7585, 0.8289, 0.08842, 0.6427, 0.1118, 0.5978, 0.1435, 0.6338, 0.1307, 0.6922, 0.7749, 0.7164, 0.8113, 0.7473, 0.7585, 0.8289, 0.7293, 0.7762, 0.0617, 0.6845, 0.08842, 0.6427, 0.1307, 0.6922, 0.1142, 0.7494, 0.7442, 0.6786, 0.7749, 0.7164, 0.7293, 0.7762, 0.71, 0.72, 0.03028, 0.7215, 0.0617, 0.6845, 0.1142, 0.7494, 0.09064, 0.8041])
me_sphere_002.materials.append(mat_material_001)
me_sphere_002.use_remesh_preserve_volume = False
me_sphere_002.use_remesh_preserve_attributes = False
me_sphere_002.use_mirror_vertex_groups = False
me_sphere_002.update()

# ---- objects
ob_sphere = bpy.data.objects.new('Sphere', me_sphere_002)
ob_lamp = bpy.data.objects.new('Lamp', light_lamp)
ob_camera = bpy.data.objects.new('Camera', cam_camera)

# ---- transforms, parenting, visibility, modifiers, constraints
ob_sphere.location = (0.0, 0.0, 0.0)
ob_sphere.lineart.crease_threshold = 0.0
ob_lamp.location = (4.076, 1.005, 5.904)
ob_lamp.rotation_euler = (0.6503, 0.05522, 1.866)
ob_lamp.lock_rotations_4d = False
ob_lamp.empty_display_type = 'ARROWS'
ob_lamp.color = (0.0, 0.0, 0.0, 0.0)
ob_lamp.lineart.crease_threshold = 0.0
ob_camera.location = (7.481, -6.508, 5.344)
ob_camera.rotation_euler = (1.109, 0.0, 0.8149)
ob_camera.lock_rotations_4d = False
ob_camera.empty_display_type = 'ARROWS'
ob_camera.color = (0.0, 0.0, 0.0, 0.0)
ob_camera.display_type = 'WIRE'
ob_camera.lineart.crease_threshold = 0.0

# ---- collection membership
col_collection_1.objects.link(ob_sphere)
col_collection_1.objects.link(ob_lamp)
col_collection_1.objects.link(ob_camera)

# ---- scene / render settings (as saved in the file)
scene.camera = ob_camera
scene.frame_start = 1; scene.frame_end = 250; scene.frame_set(1)
scene.render.engine = 'BLENDER_EEVEE_NEXT'
scene.render.resolution_percentage = 50
scene.render.dither_intensity = 0.0
scene.cycles.use_denoising = False
scene.cycles.samples = 128
scene.cycles.sampling_pattern = 'TABULATED_SOBOL'
scene.cycles.light_sampling_threshold = 0.0
scene.cycles.use_adaptive_sampling = False
scene.cycles.use_light_tree = False
scene.cycles.blur_glossy = 0.0
scene.cycles.sample_clamp_indirect = 0.0
scene.view_settings.view_transform = 'Standard'
bpy.context.view_layer.update()
